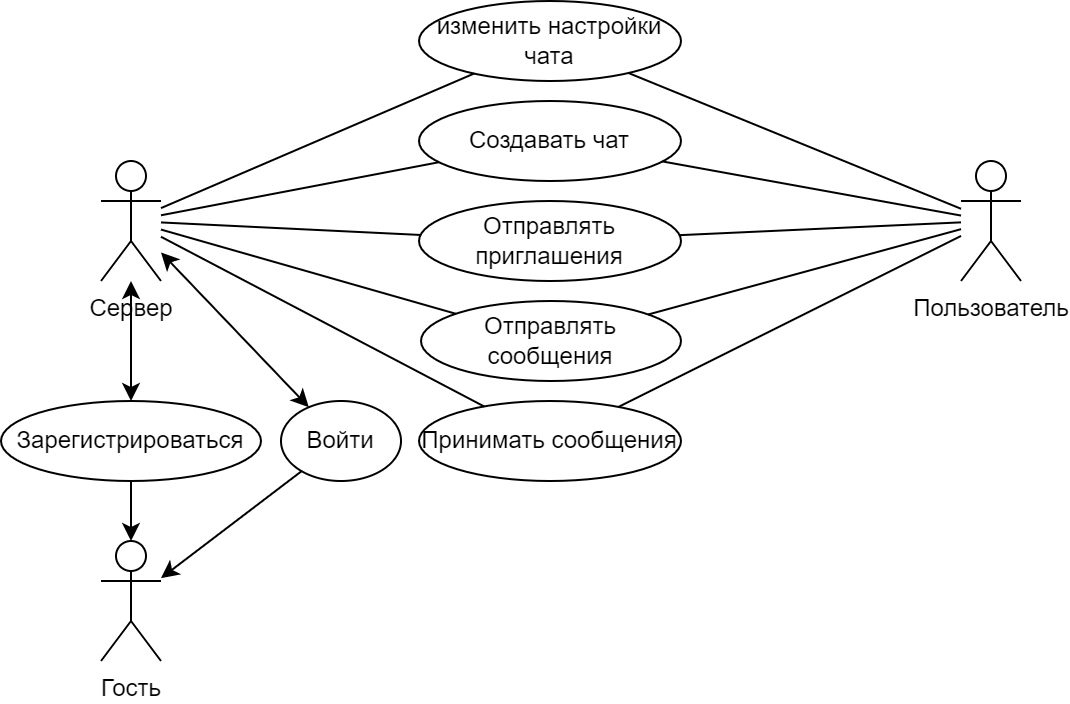

The diagram above was exported from draw.io. Its source (the exported page's mxGraphModel, read from the mxfile embedded in the PNG):
<mxGraphModel dx="538" dy="291" grid="1" gridSize="10" guides="1" tooltips="1" connect="1" arrows="1" fold="1" page="1" pageScale="1" pageWidth="827" pageHeight="1169" math="0" shadow="0">
  <root>
    <mxCell id="0" />
    <mxCell id="1" parent="0" />
    <mxCell id="qAANNy6uI9oKiwRF7D2E-1" value="Сервер" style="shape=umlActor;verticalLabelPosition=bottom;verticalAlign=top;html=1;outlineConnect=0;" parent="1" vertex="1">
      <mxGeometry x="200" y="200" width="30" height="60" as="geometry" />
    </mxCell>
    <mxCell id="qAANNy6uI9oKiwRF7D2E-3" value="" style="endArrow=classic;html=1;rounded=1;startArrow=classic;" parent="1" source="qAANNy6uI9oKiwRF7D2E-1" target="qAANNy6uI9oKiwRF7D2E-9" edge="1">
      <mxGeometry width="50" height="50" relative="1" as="geometry">
        <mxPoint x="210" y="310" as="sourcePoint" />
        <mxPoint x="354.72727272727275" y="310" as="targetPoint" />
      </mxGeometry>
    </mxCell>
    <mxCell id="qAANNy6uI9oKiwRF7D2E-6" value="Гость" style="shape=umlActor;verticalLabelPosition=bottom;verticalAlign=top;html=1;outlineConnect=0;" parent="1" vertex="1">
      <mxGeometry x="200" y="390" width="30" height="60" as="geometry" />
    </mxCell>
    <mxCell id="qAANNy6uI9oKiwRF7D2E-9" value="Войти" style="rounded=1;whiteSpace=wrap;html=1;shape=ellipse;perimeter=ellipsePerimeter;" parent="1" vertex="1">
      <mxGeometry x="290" y="320" width="60" height="40" as="geometry" />
    </mxCell>
    <mxCell id="qAANNy6uI9oKiwRF7D2E-11" value="Пользователь" style="shape=umlActor;verticalLabelPosition=bottom;verticalAlign=top;html=1;outlineConnect=0;" parent="1" vertex="1">
      <mxGeometry x="630" y="200" width="30" height="60" as="geometry" />
    </mxCell>
    <mxCell id="qAANNy6uI9oKiwRF7D2E-15" value="" style="endArrow=classic;html=1;rounded=1;startArrow=classic;" parent="1" source="qAANNy6uI9oKiwRF7D2E-1" target="qAANNy6uI9oKiwRF7D2E-25" edge="1">
      <mxGeometry width="50" height="50" relative="1" as="geometry">
        <mxPoint x="250" y="360" as="sourcePoint" />
        <mxPoint x="226.68181818181824" y="310" as="targetPoint" />
      </mxGeometry>
    </mxCell>
    <mxCell id="qAANNy6uI9oKiwRF7D2E-16" value="" style="endArrow=none;html=1;rounded=1;startArrow=classic;" parent="1" source="qAANNy6uI9oKiwRF7D2E-6" target="qAANNy6uI9oKiwRF7D2E-9" edge="1">
      <mxGeometry width="50" height="50" relative="1" as="geometry">
        <mxPoint x="270" y="430" as="sourcePoint" />
        <mxPoint x="320" y="380" as="targetPoint" />
      </mxGeometry>
    </mxCell>
    <mxCell id="qAANNy6uI9oKiwRF7D2E-20" value="Принимать сообщения" style="rounded=1;whiteSpace=wrap;html=1;shape=ellipse;perimeter=ellipsePerimeter;" parent="1" vertex="1">
      <mxGeometry x="359" y="320" width="131" height="40" as="geometry" />
    </mxCell>
    <mxCell id="qAANNy6uI9oKiwRF7D2E-21" value="Отправлять сообщения" style="rounded=1;whiteSpace=wrap;html=1;shape=ellipse;perimeter=ellipsePerimeter;" parent="1" vertex="1">
      <mxGeometry x="360" y="270" width="130" height="40" as="geometry" />
    </mxCell>
    <mxCell id="qAANNy6uI9oKiwRF7D2E-24" value="" style="endArrow=none;html=1;rounded=0;" parent="1" source="qAANNy6uI9oKiwRF7D2E-1" target="qAANNy6uI9oKiwRF7D2E-20" edge="1">
      <mxGeometry width="50" height="50" relative="1" as="geometry">
        <mxPoint x="210" y="220" as="sourcePoint" />
        <mxPoint x="260" y="170" as="targetPoint" />
      </mxGeometry>
    </mxCell>
    <mxCell id="qAANNy6uI9oKiwRF7D2E-25" value="Зарегистрироваться" style="rounded=1;whiteSpace=wrap;html=1;shape=ellipse;perimeter=ellipsePerimeter;" parent="1" vertex="1">
      <mxGeometry x="150" y="320" width="130" height="40" as="geometry" />
    </mxCell>
    <mxCell id="qAANNy6uI9oKiwRF7D2E-27" value="" style="endArrow=none;html=1;rounded=1;startArrow=classic;" parent="1" source="qAANNy6uI9oKiwRF7D2E-6" target="qAANNy6uI9oKiwRF7D2E-25" edge="1">
      <mxGeometry width="50" height="50" relative="1" as="geometry">
        <mxPoint x="130" y="520" as="sourcePoint" />
        <mxPoint x="180" y="470" as="targetPoint" />
      </mxGeometry>
    </mxCell>
    <mxCell id="qAANNy6uI9oKiwRF7D2E-29" value="" style="endArrow=none;html=1;rounded=0;" parent="1" source="qAANNy6uI9oKiwRF7D2E-20" target="qAANNy6uI9oKiwRF7D2E-11" edge="1">
      <mxGeometry width="50" height="50" relative="1" as="geometry">
        <mxPoint x="510" y="310" as="sourcePoint" />
        <mxPoint x="560" y="260" as="targetPoint" />
      </mxGeometry>
    </mxCell>
    <mxCell id="qAANNy6uI9oKiwRF7D2E-32" value="Отправлять приглашения" style="rounded=1;whiteSpace=wrap;html=1;shape=ellipse;perimeter=ellipsePerimeter;" parent="1" vertex="1">
      <mxGeometry x="359" y="220" width="131" height="40" as="geometry" />
    </mxCell>
    <mxCell id="qAANNy6uI9oKiwRF7D2E-33" value="" style="endArrow=none;html=1;rounded=0;" parent="1" source="qAANNy6uI9oKiwRF7D2E-11" target="qAANNy6uI9oKiwRF7D2E-21" edge="1">
      <mxGeometry width="50" height="50" relative="1" as="geometry">
        <mxPoint x="450" y="160" as="sourcePoint" />
        <mxPoint x="500" y="110" as="targetPoint" />
      </mxGeometry>
    </mxCell>
    <mxCell id="qAANNy6uI9oKiwRF7D2E-34" value="" style="endArrow=none;html=1;rounded=0;" parent="1" source="qAANNy6uI9oKiwRF7D2E-32" target="qAANNy6uI9oKiwRF7D2E-11" edge="1">
      <mxGeometry width="50" height="50" relative="1" as="geometry">
        <mxPoint x="60" y="130" as="sourcePoint" />
        <mxPoint x="369" y="102.15827338129498" as="targetPoint" />
      </mxGeometry>
    </mxCell>
    <mxCell id="qAANNy6uI9oKiwRF7D2E-36" value="" style="endArrow=none;html=1;rounded=0;" parent="1" source="qAANNy6uI9oKiwRF7D2E-1" target="qAANNy6uI9oKiwRF7D2E-21" edge="1">
      <mxGeometry width="50" height="50" relative="1" as="geometry">
        <mxPoint x="50" y="310" as="sourcePoint" />
        <mxPoint x="100" y="260" as="targetPoint" />
      </mxGeometry>
    </mxCell>
    <mxCell id="tqq7IvdpccZyicPqWZwQ-5" value="Создавать чат" style="ellipse;whiteSpace=wrap;html=1;" vertex="1" parent="1">
      <mxGeometry x="359" y="170" width="131" height="40" as="geometry" />
    </mxCell>
    <mxCell id="tqq7IvdpccZyicPqWZwQ-6" value="изменить настройки чата" style="ellipse;whiteSpace=wrap;html=1;" vertex="1" parent="1">
      <mxGeometry x="359" y="120" width="131" height="40" as="geometry" />
    </mxCell>
    <mxCell id="tqq7IvdpccZyicPqWZwQ-8" value="" style="endArrow=none;html=1;rounded=0;" edge="1" parent="1" source="qAANNy6uI9oKiwRF7D2E-11" target="tqq7IvdpccZyicPqWZwQ-6">
      <mxGeometry width="50" height="50" relative="1" as="geometry">
        <mxPoint x="180" y="110" as="sourcePoint" />
        <mxPoint x="230" y="60" as="targetPoint" />
      </mxGeometry>
    </mxCell>
    <mxCell id="tqq7IvdpccZyicPqWZwQ-10" value="" style="endArrow=none;html=1;rounded=0;" edge="1" parent="1" source="qAANNy6uI9oKiwRF7D2E-11" target="tqq7IvdpccZyicPqWZwQ-5">
      <mxGeometry width="50" height="50" relative="1" as="geometry">
        <mxPoint x="250" y="180" as="sourcePoint" />
        <mxPoint x="300" y="130" as="targetPoint" />
      </mxGeometry>
    </mxCell>
    <mxCell id="tqq7IvdpccZyicPqWZwQ-12" value="" style="endArrow=none;html=1;rounded=0;" edge="1" parent="1" source="qAANNy6uI9oKiwRF7D2E-1" target="tqq7IvdpccZyicPqWZwQ-6">
      <mxGeometry width="50" height="50" relative="1" as="geometry">
        <mxPoint x="210" y="160" as="sourcePoint" />
        <mxPoint x="260" y="110" as="targetPoint" />
      </mxGeometry>
    </mxCell>
    <mxCell id="tqq7IvdpccZyicPqWZwQ-13" value="" style="endArrow=none;html=1;rounded=0;" edge="1" parent="1" source="qAANNy6uI9oKiwRF7D2E-1" target="tqq7IvdpccZyicPqWZwQ-5">
      <mxGeometry width="50" height="50" relative="1" as="geometry">
        <mxPoint x="80" y="250" as="sourcePoint" />
        <mxPoint x="130" y="200" as="targetPoint" />
      </mxGeometry>
    </mxCell>
    <mxCell id="tqq7IvdpccZyicPqWZwQ-14" value="" style="endArrow=none;html=1;rounded=0;" edge="1" parent="1" source="qAANNy6uI9oKiwRF7D2E-1" target="qAANNy6uI9oKiwRF7D2E-32">
      <mxGeometry width="50" height="50" relative="1" as="geometry">
        <mxPoint x="240" y="210" as="sourcePoint" />
        <mxPoint x="290" y="160" as="targetPoint" />
      </mxGeometry>
    </mxCell>
  </root>
</mxGraphModel>